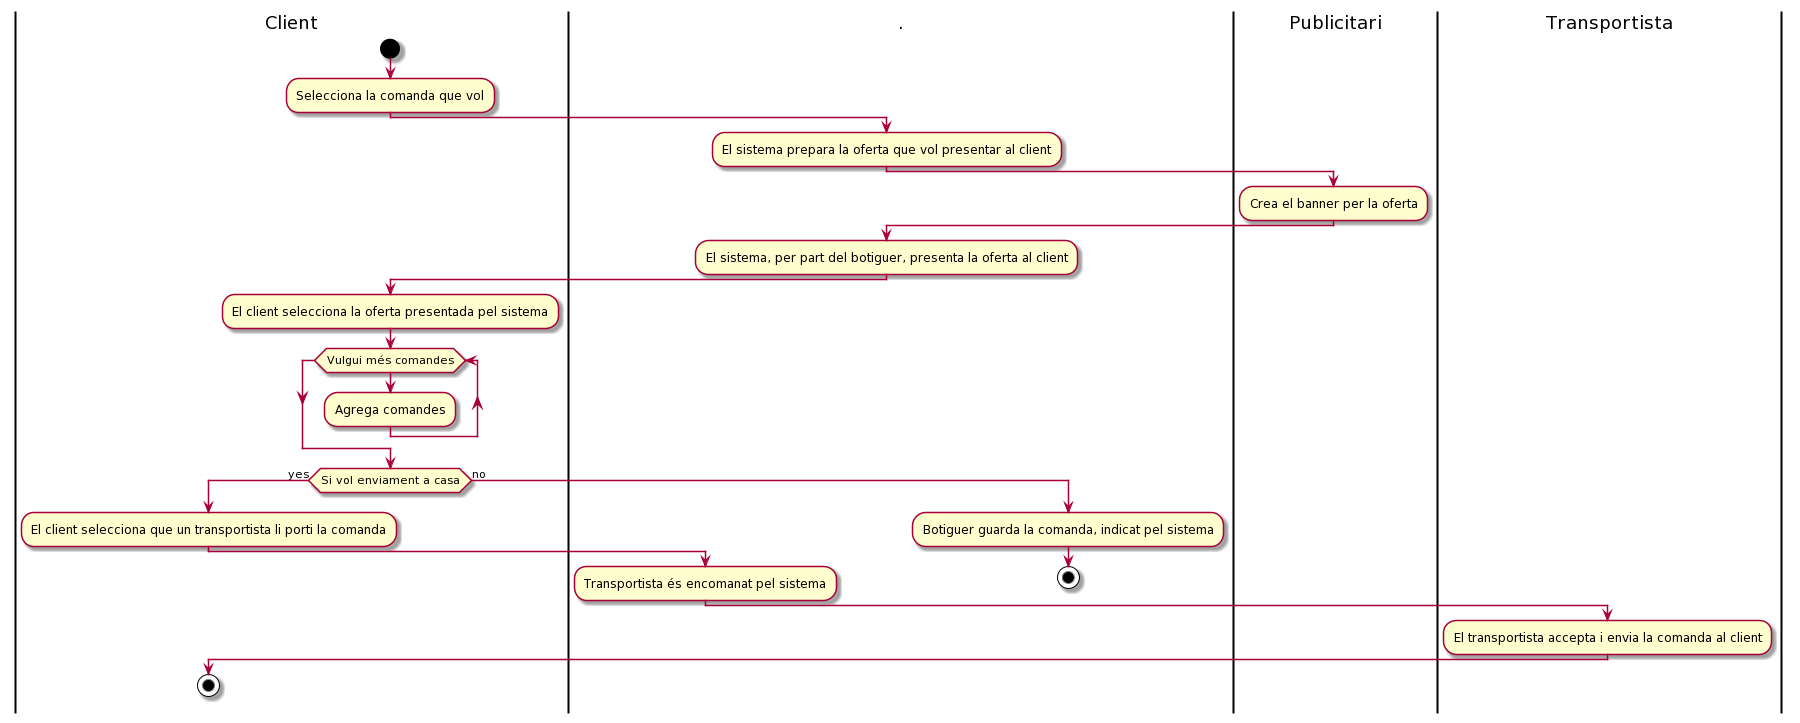

The diagram above was rendered by PlantUML. Its source (embedded in the PNG):
@startuml
'SELECCIONA COMANDA'
|Client|
start
:Selecciona la comanda que vol;
|.|
:El sistema prepara la oferta que vol presentar al client;
|Publicitari|
:Crea el banner per la oferta;
|.|
:El sistema, per part del botiguer, presenta la oferta al client;
|Client|
:El client selecciona la oferta presentada pel sistema;
  while (Vulgui més comandes)
  :Agrega comandes;
  endwhile
if(Si vol enviament a casa) then (yes)
  :El client selecciona que un transportista li porti la comanda;
  |.|
  :Transportista és encomanat pel sistema;
  |Transportista|
  :El transportista accepta i envia la comanda al client;
  |Client|
  stop
else (no)
  |.|
  :Botiguer guarda la comanda, indicat pel sistema;
  stop

endif
@enduml